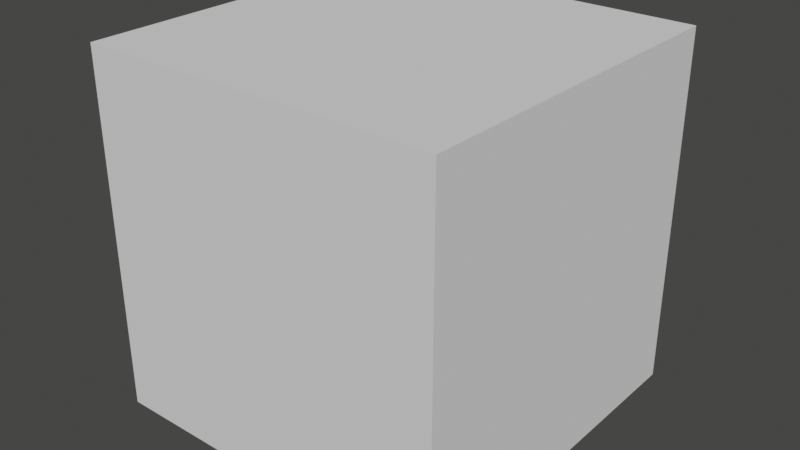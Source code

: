 # Source: camera_test.blend  (saved by Blender 2.91.10; exported with 4.5.12 LTS)
import bpy
from mathutils import Matrix  # noqa: F401  (used for matrix-valued properties, if any)

bpy.ops.wm.read_factory_settings(use_empty=True)
scene = bpy.context.scene
scene.name = 'Scene'

# ---- collections
col_flowers = bpy.data.collections.new('Flowers'); scene.collection.children.link(col_flowers)

# ---- world
world_world = bpy.data.worlds.new('World'); scene.world = world_world
world_world.use_nodes = True; world_world.node_tree.nodes.clear()
_N = world_world.node_tree.nodes; _L = world_world.node_tree.links
n0 = _N.new('ShaderNodeOutputWorld'); n0.name = 'World Output'; n0.location = (300, 300)
n1 = _N.new('ShaderNodeBackground'); n1.name = 'Background'; n1.location = (10, 300)
n1.inputs[0].default_value = (0.05087, 0.0504, 0.04901, 1.0)
_L.new(n1.outputs[0], n0.inputs[0])
n0.is_active_output = True
world_world.color = (0.05088, 0.05088, 0.05088)
world_world.use_sun_shadow = False
world_world.sun_shadow_jitter_overblur = 0.0

# ---- meshes
me_cube_002 = bpy.data.meshes.new('Cube.002')
me_cube_002.from_pydata([(-1.0, -1.0, -1.0), (-1.0, -1.0, 1.0), (-1.0, 1.0, -1.0), (-1.0, 1.0, 1.0), (1.0, -1.0, -1.0), (1.0, -1.0, 1.0), (1.0, 1.0, -1.0), (1.0, 1.0, 1.0)], [], [(0, 1, 3, 2), (2, 3, 7, 6), (6, 7, 5, 4), (4, 5, 1, 0), (2, 6, 4, 0), (7, 3, 1, 5)])
_uv = me_cube_002.uv_layers.new(name='UVMap')
_uv.uv.foreach_set('vector', [0.375, 0.0, 0.625, 0.0, 0.625, 0.25, 0.375, 0.25, 0.375, 0.25, 0.625, 0.25, 0.625, 0.5, 0.375, 0.5, 0.375, 0.5, 0.625, 0.5, 0.625, 0.75, 0.375, 0.75, 0.375, 0.75, 0.625, 0.75, 0.625, 1.0, 0.375, 1.0, 0.125, 0.5, 0.375, 0.5, 0.375, 0.75, 0.125, 0.75, 0.625, 0.5, 0.875, 0.5, 0.875, 0.75, 0.625, 0.75])
me_cube_002.use_remesh_fix_poles = True
me_cube_002.use_remesh_preserve_attributes = False
me_cube_002.use_mirror_vertex_groups = False
me_cube_002.update()

# ---- objects
ob_cube_020 = bpy.data.objects.new('Cube.020', me_cube_002)

# ---- transforms, parenting, visibility, modifiers, constraints
ob_cube_020.location = (0.0, 0.0, 0.0)
ob_cube_020.lineart.crease_threshold = 0.0

# ---- collection membership
col_flowers.objects.link(ob_cube_020)

# ---- scene / render settings (as saved in the file)
scene.frame_start = 1; scene.frame_end = 250; scene.frame_set(73)
scene.render.engine = 'BLENDER_EEVEE_NEXT'
scene.cycles.use_denoising = False
scene.cycles.samples = 128
scene.cycles.sampling_pattern = 'TABULATED_SOBOL'
scene.cycles.use_adaptive_sampling = False
scene.cycles.use_light_tree = False
scene.eevee.use_gtao = True
scene.eevee.use_raytracing = True
scene.view_settings.view_transform = 'Filmic'
bpy.context.view_layer.update()

# ---- added for rendering (the .blend has no active camera and no usable light): camera, sun
cam_auto = bpy.data.cameras.new('AutoCamera')
cam_auto.lens = 50.0
cam_auto.sensor_width = 36.0
cam_auto.clip_end = 1000.0
ob_auto_camera = bpy.data.objects.new('AutoCamera', cam_auto)
scene.collection.objects.link(ob_auto_camera)
ob_auto_camera.location = (3.20507, -3.84609, 2.56406)
ob_auto_camera.rotation_euler = (1.09748, -7.21219e-08, 0.694738)
scene.camera = ob_auto_camera
light_auto_sun = bpy.data.lights.new('AutoSun', 'SUN')
light_auto_sun.energy = 3.0
light_auto_sun.angle = 0.0523599
ob_auto_sun = bpy.data.objects.new('AutoSun', light_auto_sun)
scene.collection.objects.link(ob_auto_sun)
ob_auto_sun.rotation_euler = (0.872665, 0.174533, 0.523599)
bpy.context.view_layer.update()
